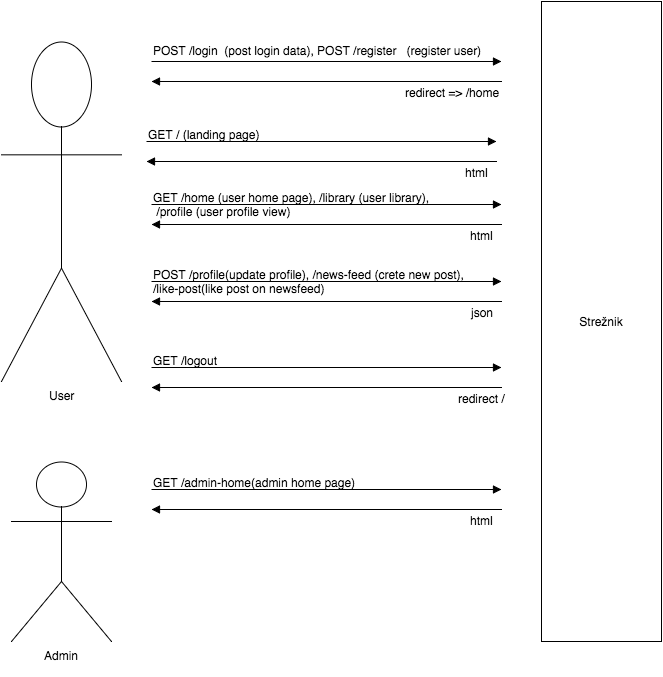

The diagram above was exported from draw.io. Its source (the exported page's mxGraphModel, read from the mxfile embedded in the PNG):
<mxGraphModel dx="950" dy="461" grid="1" gridSize="10" guides="1" tooltips="1" connect="1" arrows="1" fold="1" page="1" pageScale="1" pageWidth="850" pageHeight="1100" background="#ffffff" math="0" shadow="0">
  <root>
    <mxCell id="0" />
    <mxCell id="1" parent="0" />
    <mxCell id="2" value="Strežnik" style="whiteSpace=wrap;html=1;" parent="1" vertex="1">
      <mxGeometry x="620" y="60" width="120" height="640" as="geometry" />
    </mxCell>
    <mxCell id="3" value="User" style="shape=umlActor;verticalLabelPosition=bottom;labelBackgroundColor=#ffffff;verticalAlign=top;html=1;" parent="1" vertex="1">
      <mxGeometry x="80" y="100" width="120" height="340" as="geometry" />
    </mxCell>
    <mxCell id="6" value="" style="endArrow=block;endFill=1;endSize=6;html=1;" parent="1" edge="1">
      <mxGeometry width="100" relative="1" as="geometry">
        <mxPoint x="230" y="120" as="sourcePoint" />
        <mxPoint x="580" y="120" as="targetPoint" />
      </mxGeometry>
    </mxCell>
    <mxCell id="7" value="POST /login &amp;nbsp;(post login data), POST /register &amp;nbsp; (register user&lt;span&gt;)&lt;/span&gt;&lt;div&gt;&lt;div&gt;&lt;br&gt;&lt;div&gt;&lt;br&gt;&lt;/div&gt;&lt;/div&gt;&lt;/div&gt;" style="text;html=1;resizable=0;points=[];autosize=1;align=left;verticalAlign=top;spacingTop=-4;" parent="1" vertex="1">
      <mxGeometry x="230" y="100" width="340" height="40" as="geometry" />
    </mxCell>
    <mxCell id="8" value="" style="endArrow=block;endFill=1;endSize=6;html=1;" parent="1" edge="1">
      <mxGeometry width="100" relative="1" as="geometry">
        <mxPoint x="580" y="140" as="sourcePoint" />
        <mxPoint x="230" y="140" as="targetPoint" />
        <Array as="points">
          <mxPoint x="280" y="140" />
        </Array>
      </mxGeometry>
    </mxCell>
    <mxCell id="9" value="redirect =&amp;gt; /home" style="text;html=1;resizable=0;points=[];align=center;verticalAlign=middle;labelBackgroundColor=#ffffff;" parent="8" vertex="1" connectable="0">
      <mxGeometry x="0.7059" y="147" relative="1" as="geometry">
        <mxPoint x="249" y="-137" as="offset" />
      </mxGeometry>
    </mxCell>
    <mxCell id="10" value="" style="endArrow=block;endFill=1;endSize=6;html=1;" parent="1" edge="1">
      <mxGeometry x="225" y="200" width="100" as="geometry">
        <mxPoint x="225" y="200" as="sourcePoint" />
        <mxPoint x="575" y="200" as="targetPoint" />
      </mxGeometry>
    </mxCell>
    <mxCell id="11" value="&lt;div&gt;&lt;br&gt;&lt;/div&gt;" style="text;html=1;resizable=0;points=[];autosize=1;align=left;verticalAlign=top;spacingTop=-4;" parent="1" vertex="1">
      <mxGeometry x="225" y="180" width="20" height="20" as="geometry" />
    </mxCell>
    <mxCell id="12" value="" style="endArrow=block;endFill=1;endSize=6;html=1;" parent="1" edge="1">
      <mxGeometry x="225" y="220" width="100" as="geometry">
        <mxPoint x="575" y="220" as="sourcePoint" />
        <mxPoint x="225" y="220" as="targetPoint" />
        <Array as="points">
          <mxPoint x="275" y="220" />
        </Array>
      </mxGeometry>
    </mxCell>
    <mxCell id="13" value="html" style="text;html=1;resizable=0;points=[];align=center;verticalAlign=middle;labelBackgroundColor=#ffffff;" parent="12" vertex="1" connectable="0">
      <mxGeometry x="0.7059" y="147" relative="1" as="geometry">
        <mxPoint x="279" y="-137" as="offset" />
      </mxGeometry>
    </mxCell>
    <mxCell id="14" value="GET / (landing page&lt;span&gt;)&lt;/span&gt;&lt;div&gt;&lt;div&gt;&lt;br&gt;&lt;/div&gt;&lt;/div&gt;" style="text;html=1;resizable=0;points=[];autosize=1;align=left;verticalAlign=top;spacingTop=-4;" parent="1" vertex="1">
      <mxGeometry x="225" y="184" width="130" height="30" as="geometry" />
    </mxCell>
    <mxCell id="25" value="" style="endArrow=block;endFill=1;endSize=6;html=1;" parent="1" edge="1">
      <mxGeometry x="230" y="263" width="100" as="geometry">
        <mxPoint x="230" y="263" as="sourcePoint" />
        <mxPoint x="580" y="263" as="targetPoint" />
      </mxGeometry>
    </mxCell>
    <mxCell id="26" value="&lt;div&gt;&lt;br&gt;&lt;/div&gt;" style="text;html=1;resizable=0;points=[];autosize=1;align=left;verticalAlign=top;spacingTop=-4;" parent="1" vertex="1">
      <mxGeometry x="230" y="243" width="20" height="20" as="geometry" />
    </mxCell>
    <mxCell id="27" value="" style="endArrow=block;endFill=1;endSize=6;html=1;" parent="1" edge="1">
      <mxGeometry x="230" y="283" width="100" as="geometry">
        <mxPoint x="580" y="283" as="sourcePoint" />
        <mxPoint x="230" y="283" as="targetPoint" />
        <Array as="points">
          <mxPoint x="280" y="283" />
        </Array>
      </mxGeometry>
    </mxCell>
    <mxCell id="28" value="html" style="text;html=1;resizable=0;points=[];align=center;verticalAlign=middle;labelBackgroundColor=#ffffff;" parent="27" vertex="1" connectable="0">
      <mxGeometry x="0.7059" y="147" relative="1" as="geometry">
        <mxPoint x="279" y="-137" as="offset" />
      </mxGeometry>
    </mxCell>
    <mxCell id="29" value="GET /home (user home page), /library (user library),&lt;div&gt;&amp;nbsp;/profile (user profile view)&lt;div&gt;&lt;div&gt;&lt;br&gt;&lt;/div&gt;&lt;/div&gt;&lt;/div&gt;" style="text;html=1;resizable=0;points=[];autosize=1;align=left;verticalAlign=top;spacingTop=-4;" parent="1" vertex="1">
      <mxGeometry x="230" y="247" width="290" height="40" as="geometry" />
    </mxCell>
    <mxCell id="30" value="" style="endArrow=block;endFill=1;endSize=6;html=1;" parent="1" edge="1">
      <mxGeometry x="230" y="340" width="100" as="geometry">
        <mxPoint x="230" y="340" as="sourcePoint" />
        <mxPoint x="580" y="340" as="targetPoint" />
      </mxGeometry>
    </mxCell>
    <mxCell id="31" value="&lt;div&gt;&lt;br&gt;&lt;/div&gt;" style="text;html=1;resizable=0;points=[];autosize=1;align=left;verticalAlign=top;spacingTop=-4;" parent="1" vertex="1">
      <mxGeometry x="230" y="320" width="20" height="20" as="geometry" />
    </mxCell>
    <mxCell id="32" value="" style="endArrow=block;endFill=1;endSize=6;html=1;" parent="1" edge="1">
      <mxGeometry x="230" y="360" width="100" as="geometry">
        <mxPoint x="580" y="360" as="sourcePoint" />
        <mxPoint x="230" y="360" as="targetPoint" />
        <Array as="points">
          <mxPoint x="280" y="360" />
        </Array>
      </mxGeometry>
    </mxCell>
    <mxCell id="33" value="json" style="text;html=1;resizable=0;points=[];align=center;verticalAlign=middle;labelBackgroundColor=#ffffff;" parent="32" vertex="1" connectable="0">
      <mxGeometry x="0.7059" y="147" relative="1" as="geometry">
        <mxPoint x="279" y="-137" as="offset" />
      </mxGeometry>
    </mxCell>
    <mxCell id="34" value="&lt;div&gt;&lt;div&gt;POST /profile(update profile), /news-feed (crete new post),&amp;nbsp;&lt;/div&gt;&lt;div&gt;/like-post(like post on newsfeed)&lt;/div&gt;&lt;/div&gt;" style="text;html=1;resizable=0;points=[];autosize=1;align=left;verticalAlign=top;spacingTop=-4;" parent="1" vertex="1">
      <mxGeometry x="230" y="324" width="330" height="30" as="geometry" />
    </mxCell>
    <mxCell id="35" value="" style="endArrow=block;endFill=1;endSize=6;html=1;" parent="1" edge="1">
      <mxGeometry x="230" y="426" width="100" as="geometry">
        <mxPoint x="230" y="426" as="sourcePoint" />
        <mxPoint x="580" y="426" as="targetPoint" />
      </mxGeometry>
    </mxCell>
    <mxCell id="36" value="" style="endArrow=block;endFill=1;endSize=6;html=1;" parent="1" edge="1">
      <mxGeometry x="230" y="446" width="100" as="geometry">
        <mxPoint x="580" y="446" as="sourcePoint" />
        <mxPoint x="230" y="446" as="targetPoint" />
        <Array as="points">
          <mxPoint x="280" y="446" />
        </Array>
      </mxGeometry>
    </mxCell>
    <mxCell id="37" value="redirect /" style="text;html=1;resizable=0;points=[];align=center;verticalAlign=middle;labelBackgroundColor=#ffffff;" parent="36" vertex="1" connectable="0">
      <mxGeometry x="0.7059" y="147" relative="1" as="geometry">
        <mxPoint x="279" y="-137" as="offset" />
      </mxGeometry>
    </mxCell>
    <mxCell id="38" value="&lt;div&gt;&lt;div&gt;GET /logout&lt;/div&gt;&lt;/div&gt;" style="text;html=1;resizable=0;points=[];autosize=1;align=left;verticalAlign=top;spacingTop=-4;" parent="1" vertex="1">
      <mxGeometry x="230" y="410" width="80" height="20" as="geometry" />
    </mxCell>
    <mxCell id="39" value="Admin&lt;div&gt;&lt;br&gt;&lt;/div&gt;" style="shape=umlActor;verticalLabelPosition=bottom;labelBackgroundColor=#ffffff;verticalAlign=top;html=1;" parent="1" vertex="1">
      <mxGeometry x="90" y="520" width="100" height="180" as="geometry" />
    </mxCell>
    <mxCell id="40" value="" style="endArrow=block;endFill=1;endSize=6;html=1;" parent="1" edge="1">
      <mxGeometry x="230" y="548" width="100" as="geometry">
        <mxPoint x="230" y="548" as="sourcePoint" />
        <mxPoint x="580" y="548" as="targetPoint" />
      </mxGeometry>
    </mxCell>
    <mxCell id="41" value="" style="endArrow=block;endFill=1;endSize=6;html=1;" parent="1" edge="1">
      <mxGeometry x="230" y="568" width="100" as="geometry">
        <mxPoint x="580" y="568" as="sourcePoint" />
        <mxPoint x="230" y="568" as="targetPoint" />
        <Array as="points">
          <mxPoint x="280" y="568" />
        </Array>
      </mxGeometry>
    </mxCell>
    <mxCell id="42" value="html" style="text;html=1;resizable=0;points=[];align=center;verticalAlign=middle;labelBackgroundColor=#ffffff;" parent="41" vertex="1" connectable="0">
      <mxGeometry x="0.7059" y="147" relative="1" as="geometry">
        <mxPoint x="279" y="-137" as="offset" />
      </mxGeometry>
    </mxCell>
    <mxCell id="43" value="&lt;div&gt;GET /admin-home(admin home page&lt;span&gt;)&lt;/span&gt;&lt;/div&gt;" style="text;html=1;resizable=0;points=[];autosize=1;align=left;verticalAlign=top;spacingTop=-4;" parent="1" vertex="1">
      <mxGeometry x="230" y="532" width="220" height="20" as="geometry" />
    </mxCell>
  </root>
</mxGraphModel>